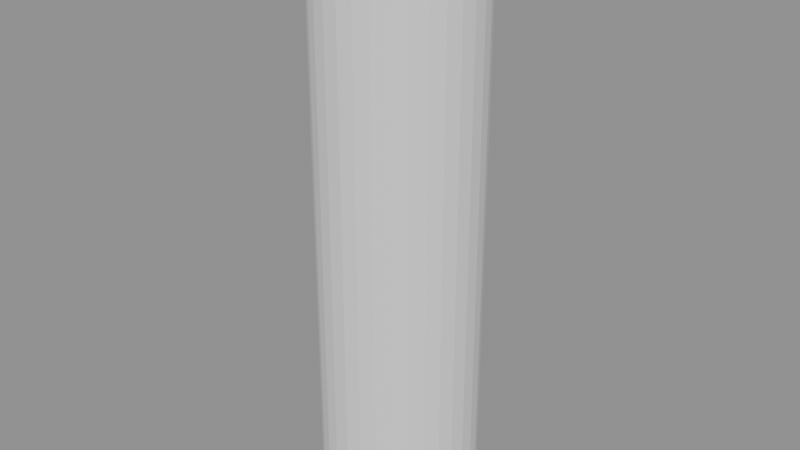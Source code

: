 # Source: armature.blend  (saved by Blender 5.2.44; exported with 4.5.12 LTS)
import bpy
from mathutils import Matrix  # noqa: F401  (used for matrix-valued properties, if any)

bpy.ops.wm.read_factory_settings(use_empty=True)
scene = bpy.context.scene
scene.name = 'Scene'

# ---- meshes
me_skinmesh = bpy.data.meshes.new('SkinMesh')
me_skinmesh.from_pydata([(0.0, 0.4, -1.5), (0.0, 0.4, 1.5), (0.07804, 0.3923, -1.5), (0.07804, 0.3923, 1.5), (0.1531, 0.3696, -1.5), (0.1531, 0.3696, 1.5), (0.2222, 0.3326, -1.5), (0.2222, 0.3326, 1.5), (0.2828, 0.2828, -1.5), (0.2828, 0.2828, 1.5), (0.3326, 0.2222, -1.5), (0.3326, 0.2222, 1.5), (0.3696, 0.1531, -1.5), (0.3696, 0.1531, 1.5), (0.3923, 0.07804, -1.5), (0.3923, 0.07804, 1.5), (0.4, 0.0, -1.5), (0.4, 0.0, 1.5), (0.3923, -0.07804, -1.5), (0.3923, -0.07804, 1.5), (0.3696, -0.1531, -1.5), (0.3696, -0.1531, 1.5), (0.3326, -0.2222, -1.5), (0.3326, -0.2222, 1.5), (0.2828, -0.2828, -1.5), (0.2828, -0.2828, 1.5), (0.2222, -0.3326, -1.5), (0.2222, -0.3326, 1.5), (0.1531, -0.3696, -1.5), (0.1531, -0.3696, 1.5), (0.07804, -0.3923, -1.5), (0.07804, -0.3923, 1.5), (0.0, -0.4, -1.5), (0.0, -0.4, 1.5), (-0.07804, -0.3923, -1.5), (-0.07804, -0.3923, 1.5), (-0.1531, -0.3696, -1.5), (-0.1531, -0.3696, 1.5), (-0.2222, -0.3326, -1.5), (-0.2222, -0.3326, 1.5), (-0.2828, -0.2828, -1.5), (-0.2828, -0.2828, 1.5), (-0.3326, -0.2222, -1.5), (-0.3326, -0.2222, 1.5), (-0.3696, -0.1531, -1.5), (-0.3696, -0.1531, 1.5), (-0.3923, -0.07804, -1.5), (-0.3923, -0.07804, 1.5), (-0.4, 0.0, -1.5), (-0.4, 0.0, 1.5), (-0.3923, 0.07804, -1.5), (-0.3923, 0.07804, 1.5), (-0.3696, 0.1531, -1.5), (-0.3696, 0.1531, 1.5), (-0.3326, 0.2222, -1.5), (-0.3326, 0.2222, 1.5), (-0.2828, 0.2828, -1.5), (-0.2828, 0.2828, 1.5), (-0.2222, 0.3326, -1.5), (-0.2222, 0.3326, 1.5), (-0.1531, 0.3696, -1.5), (-0.1531, 0.3696, 1.5), (-0.07804, 0.3923, -1.5), (-0.07804, 0.3923, 1.5)], [], [(0, 1, 3, 2), (2, 3, 5, 4), (4, 5, 7, 6), (6, 7, 9, 8), (8, 9, 11, 10), (10, 11, 13, 12), (12, 13, 15, 14), (14, 15, 17, 16), (16, 17, 19, 18), (18, 19, 21, 20), (20, 21, 23, 22), (22, 23, 25, 24), (24, 25, 27, 26), (26, 27, 29, 28), (28, 29, 31, 30), (30, 31, 33, 32), (32, 33, 35, 34), (34, 35, 37, 36), (36, 37, 39, 38), (38, 39, 41, 40), (40, 41, 43, 42), (42, 43, 45, 44), (44, 45, 47, 46), (46, 47, 49, 48), (48, 49, 51, 50), (50, 51, 53, 52), (52, 53, 55, 54), (54, 55, 57, 56), (56, 57, 59, 58), (58, 59, 61, 60), (3, 1, 63, 61, 59, 57, 55, 53, 51, 49, 47, 45, 43, 41, 39, 37, 35, 33, 31, 29, 27, 25, 23, 21, 19, 17, 15, 13, 11, 9, 7, 5), (60, 61, 63, 62), (62, 63, 1, 0), (0, 2, 4, 6, 8, 10, 12, 14, 16, 18, 20, 22, 24, 26, 28, 30, 32, 34, 36, 38, 40, 42, 44, 46, 48, 50, 52, 54, 56, 58, 60, 62)])
_uv = me_skinmesh.uv_layers.new(name='UVMap')
_uv.uv.foreach_set('vector', [1.0, 0.5, 1.0, 1.0, 0.9688, 1.0, 0.9688, 0.5, 0.9688, 0.5, 0.9688, 1.0, 0.9375, 1.0, 0.9375, 0.5, 0.9375, 0.5, 0.9375, 1.0, 0.9062, 1.0, 0.9062, 0.5, 0.9062, 0.5, 0.9062, 1.0, 0.875, 1.0, 0.875, 0.5, 0.875, 0.5, 0.875, 1.0, 0.8438, 1.0, 0.8438, 0.5, 0.8438, 0.5, 0.8438, 1.0, 0.8125, 1.0, 0.8125, 0.5, 0.8125, 0.5, 0.8125, 1.0, 0.7812, 1.0, 0.7812, 0.5, 0.7812, 0.5, 0.7812, 1.0, 0.75, 1.0, 0.75, 0.5, 0.75, 0.5, 0.75, 1.0, 0.7188, 1.0, 0.7188, 0.5, 0.7188, 0.5, 0.7188, 1.0, 0.6875, 1.0, 0.6875, 0.5, 0.6875, 0.5, 0.6875, 1.0, 0.6562, 1.0, 0.6562, 0.5, 0.6562, 0.5, 0.6562, 1.0, 0.625, 1.0, 0.625, 0.5, 0.625, 0.5, 0.625, 1.0, 0.5938, 1.0, 0.5938, 0.5, 0.5938, 0.5, 0.5938, 1.0, 0.5625, 1.0, 0.5625, 0.5, 0.5625, 0.5, 0.5625, 1.0, 0.5312, 1.0, 0.5312, 0.5, 0.5312, 0.5, 0.5312, 1.0, 0.5, 1.0, 0.5, 0.5, 0.5, 0.5, 0.5, 1.0, 0.4688, 1.0, 0.4688, 0.5, 0.4688, 0.5, 0.4688, 1.0, 0.4375, 1.0, 0.4375, 0.5, 0.4375, 0.5, 0.4375, 1.0, 0.4062, 1.0, 0.4062, 0.5, 0.4062, 0.5, 0.4062, 1.0, 0.375, 1.0, 0.375, 0.5, 0.375, 0.5, 0.375, 1.0, 0.3438, 1.0, 0.3438, 0.5, 0.3438, 0.5, 0.3438, 1.0, 0.3125, 1.0, 0.3125, 0.5, 0.3125, 0.5, 0.3125, 1.0, 0.2812, 1.0, 0.2812, 0.5, 0.2812, 0.5, 0.2812, 1.0, 0.25, 1.0, 0.25, 0.5, 0.25, 0.5, 0.25, 1.0, 0.2188, 1.0, 0.2188, 0.5, 0.2188, 0.5, 0.2188, 1.0, 0.1875, 1.0, 0.1875, 0.5, 0.1875, 0.5, 0.1875, 1.0, 0.1562, 1.0, 0.1562, 0.5, 0.1562, 0.5, 0.1562, 1.0, 0.125, 1.0, 0.125, 0.5, 0.125, 0.5, 0.125, 1.0, 0.09375, 1.0, 0.09375, 0.5, 0.09375, 0.5, 0.09375, 1.0, 0.0625, 1.0, 0.0625, 0.5, 0.2968, 0.4854, 0.25, 0.49, 0.2032, 0.4854, 0.1582, 0.4717, 0.1167, 0.4496, 0.08029, 0.4197, 0.05045, 0.3833, 0.02827, 0.3418, 0.01461, 0.2968, 0.01, 0.25, 0.01461, 0.2032, 0.02827, 0.1582, 0.05045, 0.1167, 0.08029, 0.08029, 0.1167, 0.05045, 0.1582, 0.02827, 0.2032, 0.01461, 0.25, 0.01, 0.2968, 0.01461, 0.3418, 0.02827, 0.3833, 0.05045, 0.4197, 0.08029, 0.4496, 0.1167, 0.4717, 0.1582, 0.4854, 0.2032, 0.49, 0.25, 0.4854, 0.2968, 0.4717, 0.3418, 0.4496, 0.3833, 0.4197, 0.4197, 0.3833, 0.4496, 0.3418, 0.4717, 0.0625, 0.5, 0.0625, 1.0, 0.03125, 1.0, 0.03125, 0.5, 0.03125, 0.5, 0.03125, 1.0, 0.0, 1.0, 0.0, 0.5, 0.75, 0.49, 0.7968, 0.4854, 0.8418, 0.4717, 0.8833, 0.4496, 0.9197, 0.4197, 0.9496, 0.3833, 0.9717, 0.3418, 0.9854, 0.2968, 0.99, 0.25, 0.9854, 0.2032, 0.9717, 0.1582, 0.9496, 0.1167, 0.9197, 0.08029, 0.8833, 0.05045, 0.8418, 0.02827, 0.7968, 0.01461, 0.75, 0.01, 0.7032, 0.01461, 0.6582, 0.02827, 0.6167, 0.05045, 0.5803, 0.08029, 0.5504, 0.1167, 0.5283, 0.1582, 0.5146, 0.2032, 0.51, 0.25, 0.5146, 0.2968, 0.5283, 0.3418, 0.5504, 0.3833, 0.5803, 0.4197, 0.6167, 0.4496, 0.6582, 0.4717, 0.7032, 0.4854])
me_skinmesh.update()
arm_rigdata = bpy.data.armatures.new('RigData')  # bones are not reproduced

# ---- objects
ob_rig = bpy.data.objects.new('Rig', arm_rigdata)
ob_skin = bpy.data.objects.new('Skin', me_skinmesh)

# ---- transforms, parenting, visibility, modifiers, constraints
ob_rig.location = (0.0, 0.0, 0.0)
ob_skin.parent = ob_rig
ob_skin.location = (0.0, 0.0, 1.5)
_vg = ob_skin.vertex_groups.new(name='root')
_vg.add([0, 2, 4, 6, 8, 10, 12, 14, 16, 18, 20, 22, 24, 26, 28, 30, 32, 34, 36, 38, 40, 42, 44, 46, 48, 50, 52, 54, 56, 58, 60, 62], 1.0, 'REPLACE')
_vg = ob_skin.vertex_groups.new(name='spine')
_vg = ob_skin.vertex_groups.new(name='head')
_vg.add([1, 3, 5, 7, 9, 11, 13, 15, 17, 19, 21, 23, 25, 27, 29, 31, 33, 35, 37, 39, 41, 43, 45, 47, 49, 51, 53, 55, 57, 59, 61, 63], 1.0, 'REPLACE')
_m = ob_skin.modifiers.new('Armature', 'ARMATURE')
_m.object = ob_rig

# ---- collection membership
scene.collection.objects.link(ob_rig)
scene.collection.objects.link(ob_skin)

# ---- scene / render settings (as saved in the file)
scene.frame_start = 1; scene.frame_end = 250; scene.frame_set(1)
scene.render.engine = 'BLENDER_EEVEE_NEXT'
scene.render.bake_bias = 0.0
scene.render.bake_samples = 0
scene.render.compositor_device = 'GPU'
scene.eevee.use_volume_custom_range = False
scene.eevee.fast_gi_thickness_near = 0.1
scene.eevee.fast_gi_thickness_far = 0.0
scene.eevee.ray_tracing_options.screen_trace_thickness = 0.1
bpy.context.view_layer.update()

# ---- added for rendering (the .blend has no active camera and no usable light): camera, sun + grey world if the file has none
cam_auto = bpy.data.cameras.new('AutoCamera')
cam_auto.lens = 50.0
cam_auto.sensor_width = 36.0
cam_auto.clip_end = 1000.0
ob_auto_camera = bpy.data.objects.new('AutoCamera', cam_auto)
scene.collection.objects.link(ob_auto_camera)
ob_auto_camera.location = (2.9665, -3.5598, 3.8732)
ob_auto_camera.rotation_euler = (1.09748, -7.21219e-08, 0.694738)
scene.camera = ob_auto_camera
light_auto_sun = bpy.data.lights.new('AutoSun', 'SUN')
light_auto_sun.energy = 3.0
light_auto_sun.angle = 0.0523599
ob_auto_sun = bpy.data.objects.new('AutoSun', light_auto_sun)
scene.collection.objects.link(ob_auto_sun)
ob_auto_sun.rotation_euler = (0.872665, 0.174533, 0.523599)
if scene.world is None:
    world_auto = bpy.data.worlds.new('AutoWorld')
    world_auto.color = (0.3, 0.3, 0.3)
    scene.world = world_auto
bpy.context.view_layer.update()
